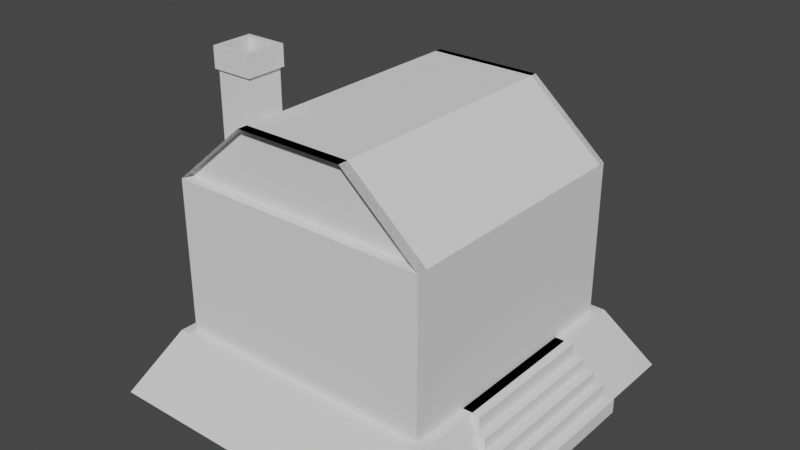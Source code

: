 # Source: RedHouse.blend  (saved by Blender 2.83.18; exported with 4.5.12 LTS)
import bpy
from mathutils import Matrix  # noqa: F401  (used for matrix-valued properties, if any)

bpy.ops.wm.read_factory_settings(use_empty=True)
scene = bpy.context.scene
scene.name = 'Scene'

# ---- collections
col_collection = bpy.data.collections.new('Collection'); scene.collection.children.link(col_collection)

# ---- materials (node trees are filled in below, after node groups)
mat_material = bpy.data.materials.new('Material')
mat_material.alpha_threshold = 0.0
mat_material.use_transparent_shadow = False
mat_material.line_color = (0.0, 0.0, 0.0, 1.0)

# ---- material node trees
mat_material.use_nodes = True; mat_material.node_tree.nodes.clear()
_N = mat_material.node_tree.nodes; _L = mat_material.node_tree.links
n0 = _N.new('ShaderNodeOutputMaterial'); n0.name = 'Material Output'; n0.location = (300, 300)
n1 = _N.new('ShaderNodeBsdfPrincipled'); n1.name = 'Principled BSDF'; n1.location = (10, 300)
n1.distribution = 'GGX'
n1.subsurface_method = 'BURLEY'
n1.inputs[2].default_value = 0.4
n1.inputs[3].default_value = 1.45
n1.inputs[27].default_value = (0.0, 0.0, 0.0, 1.0)
n1.inputs[28].default_value = 1.0
_L.new(n1.outputs[0], n0.inputs[0])
n0.is_active_output = True

# ---- world
world_world = bpy.data.worlds.new('World'); scene.world = world_world
world_world.use_nodes = True; world_world.node_tree.nodes.clear()
_N = world_world.node_tree.nodes; _L = world_world.node_tree.links
n0 = _N.new('ShaderNodeOutputWorld'); n0.name = 'World Output'; n0.location = (300, 300)
n1 = _N.new('ShaderNodeBackground'); n1.name = 'Background'; n1.location = (10, 300)
n1.inputs[0].default_value = (0.05088, 0.05088, 0.05088, 1.0)
_L.new(n1.outputs[0], n0.inputs[0])
n0.is_active_output = True
world_world.color = (0.05088, 0.05088, 0.05088)
world_world.use_sun_shadow = False
world_world.sun_shadow_jitter_overblur = 0.0

# ---- meshes
me_cube = bpy.data.meshes.new('Cube')
me_cube.from_pydata([(0.788, 0.788, -0.6301), (1.0, 1.0, -1.0), (0.788, -0.788, -0.6301), (1.0, -1.0, -1.0), (-0.788, 0.788, -0.6301), (-1.0, 1.0, -1.0), (-0.788, -0.788, -0.6301), (-1.0, -1.0, -1.0), (0.894, 0.894, -0.8151), (0.894, -0.894, -0.8151), (0.788, 0.0, -0.6301), (1.0, 0.0, -1.0), (0.947, 0.947, -0.9075), (0.947, -0.947, -0.9075), (0.788, -0.394, -0.6301), (1.0, 0.5, -1.0), (0.841, 0.841, -0.7226), (0.841, -0.841, -0.7226), (0.788, 0.394, -0.6301), (1.0, -0.5, -1.0), (0.894, -0.447, -0.8151), (0.894, 0.447, -0.8151), (0.841, 0.4205, -0.7226), (0.947, 0.4735, -0.9075), (0.947, -0.4735, -0.9075), (0.841, -0.4205, -0.7226), (0.7313, 0.394, -0.6301), (0.7313, 0.0, -0.6301), (0.9433, -0.5, -1.0), (0.9433, 0.0, -1.0), (0.7313, -0.394, -0.6301), (0.9433, 0.5, -1.0), (0.7843, 0.4205, -0.7226), (0.8373, 0.447, -0.8151), (0.8903, 0.4735, -0.9075), (0.8903, -0.4735, -0.9075), (0.8373, -0.447, -0.8151), (0.7843, -0.4205, -0.7226)], [], [(0, 4, 6, 2, 14, 10, 18), (3, 13, 9, 17, 2, 6, 7), (7, 6, 4, 5), (5, 1, 15, 11, 19, 3, 7), (5, 4, 0, 16, 8, 12, 1), (25, 14, 2, 17, 9, 13, 3, 19, 24, 20), (8, 16, 0, 18, 22, 21, 23, 15, 1, 12), (21, 22, 32, 33), (34, 33, 32, 26, 27, 30, 37, 36, 35, 28, 29, 31), (14, 25, 37, 30), (18, 10, 27, 26), (24, 19, 28, 35), (10, 14, 30, 27), (22, 18, 26, 32), (19, 11, 29, 28), (20, 24, 35, 36), (11, 15, 31, 29), (15, 23, 34, 31), (25, 20, 36, 37), (23, 21, 33, 34)])
_uv = me_cube.uv_layers.new(name='UVMap')
_uv.uv.foreach_set('vector', [-0.001157, -0.0002283, 1.0, -0.0002283, 1.0, 1.001, -0.001157, 1.001, -0.001157, 0.7509, -0.001157, 0.5006, -0.001157, 0.2502, -0.0003654, 0.001294, 0.2498, 0.001294, 0.5, 0.001294, 0.7502, 0.001294, 1.0, 0.001294, 1.0, 1.002, -0.0003654, 1.002, -0.001522, -0.0017, 1.002, -0.0017, 1.002, 1.001, -0.001522, 1.001, 0.001339, 3.576e-05, 0.9994, 3.576e-05, 0.9994, 0.2496, 0.9994, 0.4991, 0.9994, 0.7486, 0.9994, 0.9981, 0.001339, 0.9981, 0.001157, 0.000604, 0.9988, 0.000604, 0.9988, 0.9983, 0.7494, 0.9983, 0.5, 0.9983, 0.2506, 0.9983, 0.001157, 0.9983, 0.7497, 0.7524, 0.9995, 0.7524, 0.9995, 1.002, 0.7497, 1.002, 0.5, 1.002, 0.2503, 1.002, 0.0005066, 1.002, 0.0005066, 0.7524, 0.2503, 0.7524, 0.5, 0.7524, 0.5, -3.776e-05, 0.7507, -3.776e-05, 1.001, -3.776e-05, 1.001, 0.2507, 0.7507, 0.2507, 0.5, 0.2507, 0.2493, 0.2507, -0.001415, 0.2507, -0.001415, -3.776e-05, 0.2493, -3.776e-05, 0.5, 0.5625, 0.5625, 0.5625, 0.5625, 0.5625, 0.5, 0.5625, 0.4375, 0.5625, 0.5, 0.5625, 0.5625, 0.5625, 0.625, 0.5625, 0.625, 0.625, 0.625, 0.6875, 0.5625, 0.6875, 0.5, 0.6875, 0.4375, 0.6875, 0.375, 0.6875, 0.375, 0.625, 0.375, 0.5625, 0.625, 0.6875, 0.5625, 0.6875, 0.5625, 0.6875, 0.625, 0.6875, 0.625, 0.5625, 0.625, 0.625, 0.625, 0.625, 0.625, 0.5625, 0.4375, 0.6875, 0.375, 0.6875, 0.375, 0.6875, 0.4375, 0.6875, 0.625, 0.625, 0.625, 0.6875, 0.625, 0.6875, 0.625, 0.625, 0.5625, 0.5625, 0.625, 0.5625, 0.625, 0.5625, 0.5625, 0.5625, 0.375, 0.6875, 0.375, 0.625, 0.375, 0.625, 0.375, 0.6875, 0.5, 0.6875, 0.4375, 0.6875, 0.4375, 0.6875, 0.5, 0.6875, 0.375, 0.625, 0.375, 0.5625, 0.375, 0.5625, 0.375, 0.625, 0.375, 0.5625, 0.4375, 0.5625, 0.4375, 0.5625, 0.375, 0.5625, 0.5625, 0.6875, 0.5, 0.6875, 0.5, 0.6875, 0.5625, 0.6875, 0.4375, 0.5625, 0.5, 0.5625, 0.5, 0.5625, 0.4375, 0.5625])
me_cube.materials.append(mat_material)
me_cube.use_remesh_preserve_volume = False
me_cube.use_remesh_preserve_attributes = False
me_cube.use_mirror_vertex_groups = False
me_cube.update()
me_cube_001 = bpy.data.meshes.new('Cube.001')
me_cube_001.from_pydata([(-1.0, -1.0, -0.1785), (-1.0, -1.0, 1.0), (-1.0, 1.0, -0.1785), (-1.0, 1.0, 1.0), (1.0, -1.0, -0.1785), (1.0, -1.0, 1.0), (1.0, 1.0, -0.1785), (1.0, 1.0, 1.0), (-0.4161, -1.0, 1.503), (-0.4161, 1.0, 1.503), (0.4161, 1.0, 1.503), (0.4161, -1.0, 1.503), (-1.0, 0.9472, 1.0), (1.0, 0.9472, 1.0), (-0.4161, 0.9472, 1.503), (0.4161, 0.9472, 1.503), (1.0, -0.9242, 1.0), (-1.0, -0.9242, 1.0), (0.4161, -0.9242, 1.503), (-0.4161, -0.9242, 1.503)], [], [(0, 1, 3, 2), (2, 3, 7, 6), (6, 7, 5, 4), (4, 5, 1, 0), (2, 6, 4, 0), (5, 7, 10, 11), (10, 9, 8, 11), (3, 1, 8, 9), (5, 11, 18, 16), (9, 10, 15, 14), (13, 12, 14, 15), (7, 3, 12, 13), (10, 7, 13, 15), (3, 9, 14, 12), (17, 16, 18, 19), (11, 8, 19, 18), (1, 5, 16, 17), (8, 1, 17, 19)])
_uv = me_cube_001.uv_layers.new(name='UVMap')
_uv.uv.foreach_set('vector', [0.2872, 1.0, 0.002122, 1.0, 0.002122, 0.5, 0.2872, 0.5, 0.4068, 0.5, 0.1217, 0.5, 0.1217, 5.96e-08, 0.4068, 0.0, 0.2851, 1.0, 1.009e-07, 1.0, 0.0, 0.5, 0.2851, 0.5, 0.4066, 0.5, 0.1215, 0.5, 0.1215, 2.682e-07, 0.4066, -2.384e-07, 0.125, 0.5, 0.375, 0.5, 0.375, 0.75, 0.125, 0.75, 1.0, 0.4993, 1.0, 0.9993, 0.8136, 0.9993, 0.8136, 0.4993, 0.8132, 0.9993, 0.6118, 0.9993, 0.6118, 0.4993, 0.8132, 0.4993, 1.0, 0.4994, 0.9995, 0.9994, 0.8131, 0.9991, 0.8139, 0.4991, 1.0, 0.4993, 0.8136, 0.4993, 0.8136, 0.4993, 1.0, 0.4993, 0.6118, 0.9993, 0.8132, 0.9993, 0.8132, 0.9993, 0.6118, 0.9993, 0.1217, 5.96e-08, 0.1217, 0.5, 0.0, 0.354, 0.0, 0.146, 0.1217, 5.96e-08, 0.1217, 0.5, 0.1217, 0.5, 0.1217, 5.96e-08, 0.8136, 0.9993, 1.0, 0.9993, 1.0, 0.9993, 0.8136, 0.9993, 0.425, 0.9993, 0.6114, 0.9993, 0.6114, 0.9993, 0.425, 0.9993, 0.4066, 0.5, 0.4066, 0.0, 0.5282, 0.146, 0.5282, 0.354, 0.8132, 0.4993, 0.6118, 0.4993, 0.6118, 0.4993, 0.8132, 0.4993, 0.4066, 0.5, 0.4066, 0.0, 0.4066, 0.0, 0.4066, 0.5, 0.6114, 0.4993, 0.425, 0.4993, 0.425, 0.4993, 0.6114, 0.4993])
me_cube_001.use_remesh_fix_poles = True
me_cube_001.use_remesh_preserve_attributes = False
me_cube_001.use_mirror_vertex_groups = False
me_cube_001.update()
me_cube_002 = bpy.data.meshes.new('Cube.002')
me_cube_002.from_pydata([(-1.0, -1.0, -1.0), (-1.0, -1.0, 1.0), (-1.0, 1.0, -1.0), (-1.0, 1.0, 1.0), (1.0, -1.0, -1.0), (1.0, -1.0, 1.0), (1.0, 1.0, -1.0), (1.0, 1.0, 1.0)], [], [(0, 1, 3, 2), (2, 3, 7, 6), (6, 7, 5, 4), (4, 5, 1, 0), (2, 6, 4, 0), (7, 3, 1, 5)])
_uv = me_cube_002.uv_layers.new(name='UVMap')
_uv.uv.foreach_set('vector', [0.375, 0.0, 0.625, 0.0, 0.625, 0.25, 0.375, 0.25, 0.375, 0.25, 0.625, 0.25, 0.625, 0.5, 0.375, 0.5, 0.375, 0.5, 0.625, 0.5, 0.625, 0.75, 0.375, 0.75, 0.375, 0.75, 0.625, 0.75, 0.625, 1.0, 0.375, 1.0, 0.125, 0.5, 0.375, 0.5, 0.375, 0.75, 0.125, 0.75, 0.625, 0.5, 0.875, 0.5, 0.875, 0.75, 0.625, 0.75])
me_cube_002.use_remesh_fix_poles = True
me_cube_002.use_remesh_preserve_attributes = False
me_cube_002.use_mirror_vertex_groups = False
me_cube_002.update()
me_cube_003 = bpy.data.meshes.new('Cube.003')
me_cube_003.from_pydata([(-1.0, -1.0, -1.0), (-1.0, -1.0, 1.0), (-1.0, 1.0, -1.0), (-1.0, 1.0, 1.0), (1.0, -1.0, -1.0), (1.0, -1.0, 1.0), (1.0, 1.0, -1.0), (1.0, 1.0, 1.0)], [], [(0, 1, 3, 2), (2, 3, 7, 6), (6, 7, 5, 4), (4, 5, 1, 0), (2, 6, 4, 0), (7, 3, 1, 5)])
_uv = me_cube_003.uv_layers.new(name='UVMap')
_uv.uv.foreach_set('vector', [0.375, 0.0, 0.625, 0.0, 0.625, 0.25, 0.375, 0.25, 0.375, 0.25, 0.625, 0.25, 0.625, 0.5, 0.375, 0.5, 0.375, 0.5, 0.625, 0.5, 0.625, 0.75, 0.375, 0.75, 0.375, 0.75, 0.625, 0.75, 0.625, 1.0, 0.375, 1.0, 0.125, 0.5, 0.375, 0.5, 0.375, 0.75, 0.125, 0.75, 0.625, 0.5, 0.875, 0.5, 0.875, 0.75, 0.625, 0.75])
me_cube_003.use_remesh_fix_poles = True
me_cube_003.use_remesh_preserve_attributes = False
me_cube_003.use_mirror_vertex_groups = False
me_cube_003.update()
me_cube_004 = bpy.data.meshes.new('Cube.004')
me_cube_004.from_pydata([(-1.0, -1.0, -1.0), (-1.0, -1.0, 1.0), (-1.0, 1.0, -1.0), (-1.0, 1.0, 1.0), (1.0, -1.0, -1.0), (1.0, -1.0, 1.0), (1.0, 1.0, -1.0), (1.0, 1.0, 1.0)], [], [(0, 1, 3, 2), (2, 3, 7, 6), (6, 7, 5, 4), (4, 5, 1, 0), (2, 6, 4, 0), (7, 3, 1, 5)])
_uv = me_cube_004.uv_layers.new(name='UVMap')
_uv.uv.foreach_set('vector', [0.375, 0.0, 0.625, 0.0, 0.625, 0.25, 0.375, 0.25, 0.375, 0.25, 0.625, 0.25, 0.625, 0.5, 0.375, 0.5, 0.375, 0.5, 0.625, 0.5, 0.625, 0.75, 0.375, 0.75, 0.375, 0.75, 0.625, 0.75, 0.625, 1.0, 0.375, 1.0, 0.125, 0.5, 0.375, 0.5, 0.375, 0.75, 0.125, 0.75, 0.625, 0.5, 0.875, 0.5, 0.875, 0.75, 0.625, 0.75])
me_cube_004.use_remesh_fix_poles = True
me_cube_004.use_remesh_preserve_attributes = False
me_cube_004.use_mirror_vertex_groups = False
me_cube_004.update()
me_cube_005 = bpy.data.meshes.new('Cube.005')
me_cube_005.from_pydata([(-1.0, -1.0, -1.0), (-1.0, -1.0, 1.0), (-1.0, 1.0, -1.0), (-1.0, 1.0, 1.0), (1.0, -1.0, -1.0), (1.0, -1.0, 1.0), (1.0, 1.0, -1.0), (1.0, 1.0, 1.0)], [], [(0, 1, 3, 2), (2, 3, 7, 6), (6, 7, 5, 4), (4, 5, 1, 0), (2, 6, 4, 0), (7, 3, 1, 5)])
_uv = me_cube_005.uv_layers.new(name='UVMap')
_uv.uv.foreach_set('vector', [0.375, 0.0, 0.625, 0.0, 0.625, 0.25, 0.375, 0.25, 0.375, 0.25, 0.625, 0.25, 0.625, 0.5, 0.375, 0.5, 0.375, 0.5, 0.625, 0.5, 0.625, 0.75, 0.375, 0.75, 0.375, 0.75, 0.625, 0.75, 0.625, 1.0, 0.375, 1.0, 0.125, 0.5, 0.375, 0.5, 0.375, 0.75, 0.125, 0.75, 0.625, 0.5, 0.875, 0.5, 0.875, 0.75, 0.625, 0.75])
me_cube_005.use_remesh_fix_poles = True
me_cube_005.use_remesh_preserve_attributes = False
me_cube_005.use_mirror_vertex_groups = False
me_cube_005.update()
me_cube_006 = bpy.data.meshes.new('Cube.006')
me_cube_006.from_pydata([(-1.0, -1.0, -1.0), (-1.0, -1.0, 1.0), (-1.0, 1.0, -1.0), (-1.0, 1.0, 1.0), (1.0, -1.0, -1.0), (1.0, -1.0, 1.0), (1.0, 1.0, -1.0), (1.0, 1.0, 1.0)], [], [(0, 1, 3, 2), (2, 3, 7, 6), (6, 7, 5, 4), (4, 5, 1, 0), (2, 6, 4, 0), (7, 3, 1, 5)])
_uv = me_cube_006.uv_layers.new(name='UVMap')
_uv.uv.foreach_set('vector', [0.375, 0.0, 0.625, 0.0, 0.625, 0.25, 0.375, 0.25, 0.375, 0.25, 0.625, 0.25, 0.625, 0.5, 0.375, 0.5, 0.375, 0.5, 0.625, 0.5, 0.625, 0.75, 0.375, 0.75, 0.375, 0.75, 0.625, 0.75, 0.625, 1.0, 0.375, 1.0, 0.125, 0.5, 0.375, 0.5, 0.375, 0.75, 0.125, 0.75, 0.625, 0.5, 0.875, 0.5, 0.875, 0.75, 0.625, 0.75])
me_cube_006.use_remesh_fix_poles = True
me_cube_006.use_remesh_preserve_attributes = False
me_cube_006.use_mirror_vertex_groups = False
me_cube_006.update()
me_cube_007 = bpy.data.meshes.new('Cube.007')
me_cube_007.from_pydata([(-1.0, -1.0, -2.499), (-0.8586, -0.8586, 1.043), (-1.0, 1.0, -2.499), (-0.8586, 0.8586, 1.043), (1.0, -1.0, -2.499), (0.8586, -0.8586, 1.043), (1.0, 1.0, -2.499), (0.8586, 0.8586, 1.043), (-1.0, -1.0, 0.3597), (-1.0, 1.0, 0.3597), (1.0, 1.0, 0.3597), (1.0, -1.0, 0.3597), (-1.137, -1.137, 0.3356), (-1.137, 1.137, 0.3356), (1.137, 1.137, 0.3356), (1.137, -1.137, 0.3356), (-1.137, -1.137, 1.043), (-1.137, 1.137, 1.043), (1.137, 1.137, 1.043), (1.137, -1.137, 1.043), (-0.8586, -0.8586, -0.1923), (-0.8586, 0.8586, -0.1923), (0.8586, 0.8586, -0.1923), (0.8586, -0.8586, -0.1923)], [], [(12, 16, 17, 13), (13, 17, 18, 14), (14, 18, 19, 15), (15, 19, 16, 12), (2, 6, 4, 0), (1, 5, 23, 20), (4, 11, 8, 0), (6, 10, 11, 4), (2, 9, 10, 6), (0, 8, 9, 2), (11, 15, 12, 8), (10, 14, 15, 11), (9, 13, 14, 10), (8, 12, 13, 9), (1, 3, 17, 16), (3, 7, 18, 17), (7, 5, 19, 18), (5, 1, 16, 19), (22, 21, 20, 23), (7, 3, 21, 22), (5, 7, 22, 23), (3, 1, 20, 21)])
_uv = me_cube_007.uv_layers.new(name='UVMap')
_uv.uv.foreach_set('vector', [0.5473, 0.0, 0.625, 0.0, 0.625, 0.25, 0.5473, 0.25, 0.5473, 0.25, 0.625, 0.25, 0.625, 0.5, 0.5473, 0.5, 0.5473, 0.5, 0.625, 0.5, 0.625, 0.75, 0.5473, 0.75, 0.5473, 0.75, 0.625, 0.75, 0.625, 1.0, 0.5473, 1.0, 0.125, 0.5, 0.375, 0.5, 0.375, 0.75, 0.125, 0.75, 0.8444, 0.7194, 0.6556, 0.7194, 0.6556, 0.7194, 0.8444, 0.7194, 0.375, 0.75, 0.545, 0.75, 0.545, 1.0, 0.375, 1.0, 0.375, 0.5, 0.545, 0.5, 0.545, 0.75, 0.375, 0.75, 0.375, 0.25, 0.545, 0.25, 0.545, 0.5, 0.375, 0.5, 0.375, 0.0, 0.545, 0.0, 0.545, 0.25, 0.375, 0.25, 0.545, 0.75, 0.5473, 0.75, 0.5473, 1.0, 0.545, 1.0, 0.545, 0.5, 0.5473, 0.5, 0.5473, 0.75, 0.545, 0.75, 0.545, 0.25, 0.5473, 0.25, 0.5473, 0.5, 0.545, 0.5, 0.545, 0.0, 0.5473, 0.0, 0.5473, 0.25, 0.545, 0.25, 0.8444, 0.7194, 0.8444, 0.5306, 0.875, 0.5, 0.875, 0.75, 0.8444, 0.5306, 0.6556, 0.5306, 0.625, 0.5, 0.875, 0.5, 0.6556, 0.5306, 0.6556, 0.7194, 0.625, 0.75, 0.625, 0.5, 0.6556, 0.7194, 0.8444, 0.7194, 0.875, 0.75, 0.625, 0.75, 0.6556, 0.5306, 0.8444, 0.5306, 0.8444, 0.7194, 0.6556, 0.7194, 0.6556, 0.5306, 0.8444, 0.5306, 0.8444, 0.5306, 0.6556, 0.5306, 0.6556, 0.7194, 0.6556, 0.5306, 0.6556, 0.5306, 0.6556, 0.7194, 0.8444, 0.5306, 0.8444, 0.7194, 0.8444, 0.7194, 0.8444, 0.5306])
me_cube_007.use_remesh_fix_poles = True
me_cube_007.use_remesh_preserve_attributes = False
me_cube_007.use_mirror_vertex_groups = False
me_cube_007.update()

# ---- objects
ob_foundation = bpy.data.objects.new('Foundation', me_cube)
ob_house = bpy.data.objects.new('House', me_cube_001)
ob_stair1 = bpy.data.objects.new('Stair1', me_cube_002)
ob_stair2 = bpy.data.objects.new('Stair2', me_cube_003)
ob_stair3 = bpy.data.objects.new('Stair3', me_cube_004)
ob_stair4 = bpy.data.objects.new('Stair4', me_cube_005)
ob_stair5 = bpy.data.objects.new('Stair5', me_cube_006)
ob_chimney = bpy.data.objects.new('Chimney', me_cube_007)

# ---- transforms, parenting, visibility, modifiers, constraints
ob_foundation.location = (0.0, 0.0, 0.0)
ob_foundation.lock_rotations_4d = False
ob_foundation.empty_display_type = 'ARROWS'
ob_foundation.lineart.crease_threshold = 0.0
ob_house.location = (0.0, 0.0, -0.5029)
ob_house.scale = (0.7337, 0.7337, 0.7337)
ob_house.lineart.crease_threshold = 0.0
ob_stair1.location = (1.002, 0.0, -0.9618)
ob_stair1.scale = (0.05044, 0.4839, -0.04074)
ob_stair1.lineart.crease_threshold = 0.0
ob_stair2.location = (0.9458, 0.0, -0.8861)
ob_stair2.scale = (0.05044, 0.464, -0.04074)
ob_stair2.lineart.crease_threshold = 0.0
ob_stair3.location = (0.8978, 0.0, -0.8161)
ob_stair3.scale = (0.05044, 0.4394, -0.04074)
ob_stair3.lineart.crease_threshold = 0.0
ob_stair4.location = (0.8398, 0.0, -0.7515)
ob_stair4.scale = (0.05044, 0.4297, -0.04074)
ob_stair4.lineart.crease_threshold = 0.0
ob_stair5.location = (0.7859, 0.0, -0.6717)
ob_stair5.scale = (0.05044, 0.405, -0.04074)
ob_stair5.lineart.crease_threshold = 0.0
ob_chimney.location = (-0.5096, -0.4523, 0.7127)
ob_chimney.scale = (0.0995, 0.0995, 0.1593)
ob_chimney.lineart.crease_threshold = 0.0

# ---- collection membership
col_collection.objects.link(ob_foundation)
col_collection.objects.link(ob_house)
col_collection.objects.link(ob_stair1)
col_collection.objects.link(ob_stair2)
col_collection.objects.link(ob_stair3)
col_collection.objects.link(ob_stair4)
col_collection.objects.link(ob_stair5)
col_collection.objects.link(ob_chimney)

# ---- scene / render settings (as saved in the file)
scene.frame_start = 1; scene.frame_end = 250; scene.frame_set(1)
scene.render.engine = 'BLENDER_EEVEE_NEXT'
scene.cycles.use_denoising = False
scene.cycles.samples = 128
scene.cycles.sampling_pattern = 'TABULATED_SOBOL'
scene.cycles.use_adaptive_sampling = False
scene.cycles.use_light_tree = False
scene.view_settings.view_transform = 'Filmic'
bpy.context.view_layer.update()

# ---- added for rendering (the .blend has no active camera and no usable light): camera, sun
cam_auto = bpy.data.cameras.new('AutoCamera')
cam_auto.lens = 50.0
cam_auto.sensor_width = 36.0
cam_auto.clip_end = 1000.0
ob_auto_camera = bpy.data.objects.new('AutoCamera', cam_auto)
scene.collection.objects.link(ob_auto_camera)
ob_auto_camera.location = (3.19752, -3.80583, 2.47537)
ob_auto_camera.rotation_euler = (1.09748, -7.21219e-08, 0.694738)
scene.camera = ob_auto_camera
light_auto_sun = bpy.data.lights.new('AutoSun', 'SUN')
light_auto_sun.energy = 3.0
light_auto_sun.angle = 0.0523599
ob_auto_sun = bpy.data.objects.new('AutoSun', light_auto_sun)
scene.collection.objects.link(ob_auto_sun)
ob_auto_sun.rotation_euler = (0.872665, 0.174533, 0.523599)
bpy.context.view_layer.update()
